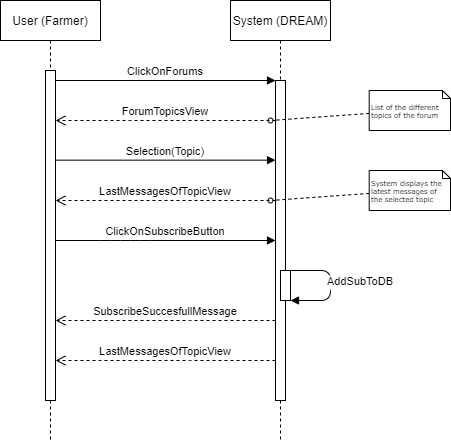

The diagram above was exported from draw.io. Its source (the exported page's mxGraphModel, read from the mxfile embedded in the PNG):
<mxGraphModel dx="1038" dy="641" grid="1" gridSize="10" guides="1" tooltips="1" connect="1" arrows="1" fold="1" page="1" pageScale="1" pageWidth="850" pageHeight="1100" math="0" shadow="0">
  <root>
    <mxCell id="0" />
    <mxCell id="1" parent="0" />
    <mxCell id="3nuBFxr9cyL0pnOWT2aG-1" value="User (Farmer)" style="shape=umlLifeline;perimeter=lifelinePerimeter;container=1;collapsible=0;recursiveResize=0;rounded=0;shadow=0;strokeWidth=1;" parent="1" vertex="1">
      <mxGeometry x="230" y="80" width="100" height="440" as="geometry" />
    </mxCell>
    <mxCell id="3nuBFxr9cyL0pnOWT2aG-2" value="" style="points=[];perimeter=orthogonalPerimeter;rounded=0;shadow=0;strokeWidth=1;" parent="3nuBFxr9cyL0pnOWT2aG-1" vertex="1">
      <mxGeometry x="45" y="70" width="10" height="330" as="geometry" />
    </mxCell>
    <mxCell id="3nuBFxr9cyL0pnOWT2aG-5" value="System (DREAM)" style="shape=umlLifeline;perimeter=lifelinePerimeter;container=1;collapsible=0;recursiveResize=0;rounded=0;shadow=0;strokeWidth=1;" parent="1" vertex="1">
      <mxGeometry x="460" y="80" width="100" height="440" as="geometry" />
    </mxCell>
    <mxCell id="3nuBFxr9cyL0pnOWT2aG-6" value="" style="points=[];perimeter=orthogonalPerimeter;rounded=0;shadow=0;strokeWidth=1;" parent="3nuBFxr9cyL0pnOWT2aG-5" vertex="1">
      <mxGeometry x="45" y="80" width="10" height="320" as="geometry" />
    </mxCell>
    <mxCell id="-ki9tW6POzLssxUiX_zL-1" value="Selection(Topic)" style="verticalAlign=bottom;endArrow=block;entryX=0;entryY=0;shadow=0;strokeWidth=1;" parent="3nuBFxr9cyL0pnOWT2aG-5" source="3nuBFxr9cyL0pnOWT2aG-2" edge="1">
      <mxGeometry relative="1" as="geometry">
        <mxPoint x="-125" y="159.6600000000001" as="sourcePoint" />
        <mxPoint x="45" y="159.6600000000001" as="targetPoint" />
      </mxGeometry>
    </mxCell>
    <mxCell id="einYDD1nzu7W7m6vXmQn-1" value="" style="points=[];perimeter=orthogonalPerimeter;rounded=0;shadow=0;strokeWidth=1;" parent="3nuBFxr9cyL0pnOWT2aG-5" vertex="1">
      <mxGeometry x="50" y="270" width="10" height="30" as="geometry" />
    </mxCell>
    <mxCell id="einYDD1nzu7W7m6vXmQn-2" value="AddSubToDB" style="verticalAlign=bottom;endArrow=block;shadow=0;strokeWidth=1;" parent="3nuBFxr9cyL0pnOWT2aG-5" source="einYDD1nzu7W7m6vXmQn-1" target="einYDD1nzu7W7m6vXmQn-1" edge="1">
      <mxGeometry x="0.0909" y="30" relative="1" as="geometry">
        <mxPoint x="-625" y="90" as="sourcePoint" />
        <mxPoint x="-455" y="90" as="targetPoint" />
        <Array as="points">
          <mxPoint x="100" y="270" />
          <mxPoint x="100" y="300" />
        </Array>
        <mxPoint as="offset" />
      </mxGeometry>
    </mxCell>
    <mxCell id="3nuBFxr9cyL0pnOWT2aG-7" value="ForumTopicsView" style="verticalAlign=bottom;endArrow=open;dashed=1;endSize=8;shadow=0;strokeWidth=1;" parent="1" source="3nuBFxr9cyL0pnOWT2aG-6" target="3nuBFxr9cyL0pnOWT2aG-2" edge="1">
      <mxGeometry relative="1" as="geometry">
        <mxPoint x="385" y="236" as="targetPoint" />
        <Array as="points">
          <mxPoint x="370" y="200" />
        </Array>
      </mxGeometry>
    </mxCell>
    <mxCell id="3nuBFxr9cyL0pnOWT2aG-8" value="ClickOnForums" style="verticalAlign=bottom;endArrow=block;entryX=0;entryY=0;shadow=0;strokeWidth=1;" parent="1" source="3nuBFxr9cyL0pnOWT2aG-2" target="3nuBFxr9cyL0pnOWT2aG-6" edge="1">
      <mxGeometry relative="1" as="geometry">
        <mxPoint x="385" y="160" as="sourcePoint" />
      </mxGeometry>
    </mxCell>
    <mxCell id="-ki9tW6POzLssxUiX_zL-2" style="edgeStyle=none;rounded=0;html=1;dashed=1;labelBackgroundColor=none;startArrow=none;startFill=0;startSize=5;endArrow=oval;endFill=0;endSize=5;jettySize=auto;orthogonalLoop=1;strokeWidth=1;fontFamily=Verdana;fontSize=12" parent="1" source="-ki9tW6POzLssxUiX_zL-3" edge="1">
      <mxGeometry relative="1" as="geometry">
        <mxPoint x="500" y="200" as="targetPoint" />
        <Array as="points" />
      </mxGeometry>
    </mxCell>
    <mxCell id="-ki9tW6POzLssxUiX_zL-3" value="List of the different topics of the forum" style="shape=note;whiteSpace=wrap;html=1;rounded=0;shadow=0;comic=0;labelBackgroundColor=none;strokeWidth=1;fontFamily=Verdana;fontSize=7;align=left;size=8;" parent="1" vertex="1">
      <mxGeometry x="598.7" y="170" width="81.3" height="40" as="geometry" />
    </mxCell>
    <mxCell id="-ki9tW6POzLssxUiX_zL-4" value="LastMessagesOfTopicView" style="verticalAlign=bottom;endArrow=open;dashed=1;endSize=8;shadow=0;strokeWidth=1;" parent="1" source="3nuBFxr9cyL0pnOWT2aG-6" target="3nuBFxr9cyL0pnOWT2aG-2" edge="1">
      <mxGeometry relative="1" as="geometry">
        <mxPoint x="280.0000000000001" y="280" as="targetPoint" />
        <mxPoint x="450" y="280" as="sourcePoint" />
        <Array as="points">
          <mxPoint x="365" y="280" />
        </Array>
      </mxGeometry>
    </mxCell>
    <mxCell id="1vwTF_eF5UmgLp4DnnYM-2" style="edgeStyle=none;rounded=0;html=1;dashed=1;labelBackgroundColor=none;startArrow=none;startFill=0;startSize=5;endArrow=oval;endFill=0;endSize=5;jettySize=auto;orthogonalLoop=1;strokeWidth=1;fontFamily=Verdana;fontSize=12" parent="1" source="1vwTF_eF5UmgLp4DnnYM-3" edge="1">
      <mxGeometry relative="1" as="geometry">
        <mxPoint x="500" y="280" as="targetPoint" />
        <Array as="points" />
      </mxGeometry>
    </mxCell>
    <mxCell id="1vwTF_eF5UmgLp4DnnYM-3" value="System displays the latest messages of the selected topic" style="shape=note;whiteSpace=wrap;html=1;rounded=0;shadow=0;comic=0;labelBackgroundColor=none;strokeWidth=1;fontFamily=Verdana;fontSize=7;align=left;size=8;" parent="1" vertex="1">
      <mxGeometry x="598.7" y="250" width="81.3" height="40" as="geometry" />
    </mxCell>
    <mxCell id="KoDjIgoHYnYrYGWuNQwD-8" value="ClickOnSubscribeButton" style="verticalAlign=bottom;endArrow=block;shadow=0;strokeWidth=1;" parent="1" source="3nuBFxr9cyL0pnOWT2aG-2" target="3nuBFxr9cyL0pnOWT2aG-6" edge="1">
      <mxGeometry relative="1" as="geometry">
        <mxPoint x="280" y="440" as="sourcePoint" />
        <mxPoint x="500" y="440" as="targetPoint" />
        <Array as="points">
          <mxPoint x="340" y="320" />
          <mxPoint x="370" y="320" />
        </Array>
      </mxGeometry>
    </mxCell>
    <mxCell id="KoDjIgoHYnYrYGWuNQwD-12" value="SubscribeSuccesfullMessage" style="verticalAlign=bottom;endArrow=open;dashed=1;endSize=8;shadow=0;strokeWidth=1;" parent="1" source="3nuBFxr9cyL0pnOWT2aG-6" target="3nuBFxr9cyL0pnOWT2aG-2" edge="1">
      <mxGeometry relative="1" as="geometry">
        <mxPoint x="280" y="560" as="targetPoint" />
        <mxPoint x="500" y="560" as="sourcePoint" />
        <Array as="points">
          <mxPoint x="450" y="400" />
          <mxPoint x="410" y="400" />
        </Array>
      </mxGeometry>
    </mxCell>
    <mxCell id="TVV82pZNmWACqcJ4VTOE-3" value="LastMessagesOfTopicView" style="verticalAlign=bottom;endArrow=open;dashed=1;endSize=8;shadow=0;strokeWidth=1;" parent="1" source="3nuBFxr9cyL0pnOWT2aG-6" target="3nuBFxr9cyL0pnOWT2aG-2" edge="1">
      <mxGeometry relative="1" as="geometry">
        <mxPoint x="290" y="519.9999999999999" as="targetPoint" />
        <mxPoint x="510" y="519.9999999999999" as="sourcePoint" />
        <Array as="points">
          <mxPoint x="480" y="440" />
          <mxPoint x="410" y="440" />
          <mxPoint x="340" y="440" />
        </Array>
      </mxGeometry>
    </mxCell>
  </root>
</mxGraphModel>